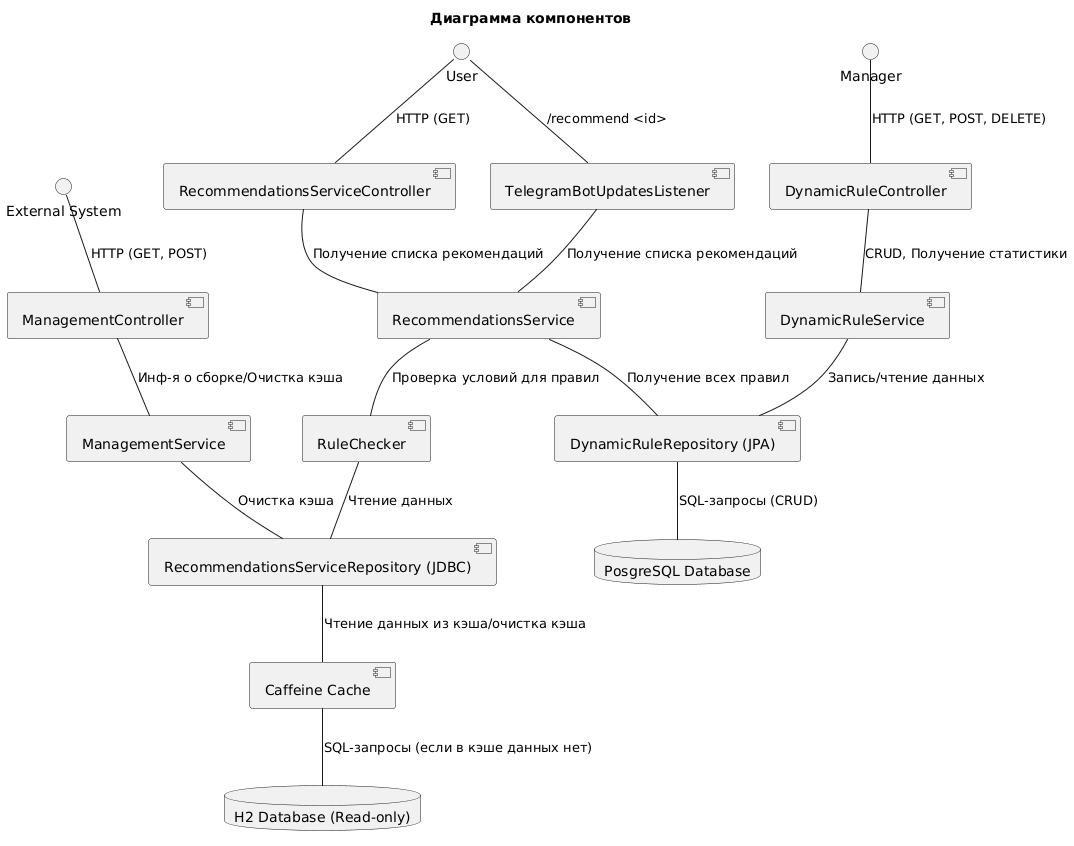

The diagram above was rendered by PlantUML. Its source (embedded in the PNG):
@startuml
title Диаграмма компонентов

() "User"
() "Manager" as M
() "External System" as Sys
component "TelegramBotUpdatesListener" as TBUL
component "DynamicRuleController" as DRC
component "ManagementController" as MC
component "RecommendationsServiceController" as RSC
component "DynamicRuleService" as DRS
component "ManagementService" as MS
component "RecommendationsService" as RS
component "RuleChecker" as RC
component "Caffeine Cache" as CC
component "DynamicRuleRepository (JPA)" as DRR
component "RecommendationsServiceRepository (JDBC)" as RSR
database "H2 Database (Read-only)" as H2DB
database "PosgreSQL Database" as PSQL

Sys -- MC: HTTP (GET, POST)
User -- RSC: HTTP (GET)
User -- TBUL: /recommend <id>
M -- DRC: HTTP (GET, POST, DELETE)
MC -- MS: Инф-я о сборке/Очистка кэша
DRC -- DRS: CRUD, Получение статистики
DRS -- DRR: Запись/чтение данных
DRR -- PSQL: SQL-запросы (CRUD)
RSC -- RS: Получение списка рекомендаций
TBUL -- RS: Получение списка рекомендаций
RS -- RC: Проверка условий для правил
RC -- RSR: Чтение данных
RSR -- CC: Чтение данных из кэша/очистка кэша
CC -- H2DB: SQL-запросы (если в кэше данных нет)
MS -- RSR: Очистка кэша
RS -- DRR: Получение всех правил
@enduml